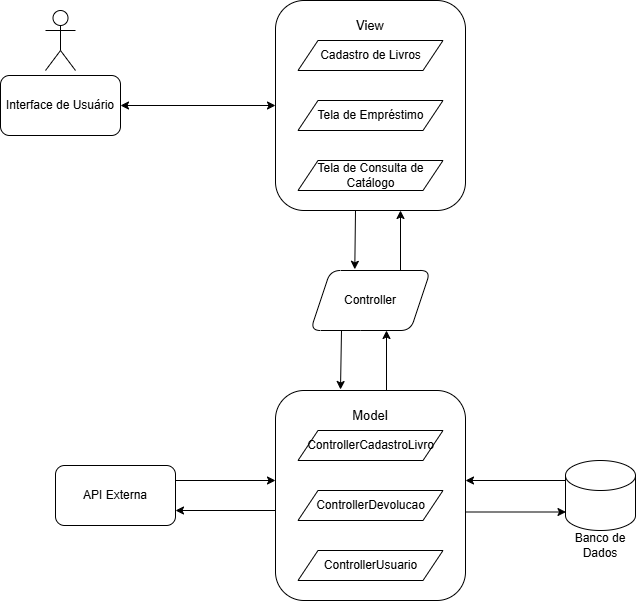

The diagram above was exported from draw.io. Its source (the exported page's mxGraphModel, read from the mxfile embedded in the PNG):
<mxGraphModel dx="1163" dy="620" grid="1" gridSize="10" guides="1" tooltips="1" connect="1" arrows="1" fold="1" page="1" pageScale="1" pageWidth="827" pageHeight="1169" math="0" shadow="0">
  <root>
    <mxCell id="0" />
    <mxCell id="1" parent="0" />
    <mxCell id="FpQ98yph_J5Bu4ryuGOU-1" parent="1" style="shape=umlActor;verticalLabelPosition=bottom;verticalAlign=top;html=1;outlineConnect=0;" value="" vertex="1">
      <mxGeometry height="60" width="30" x="130" y="40" as="geometry" />
    </mxCell>
    <mxCell id="FpQ98yph_J5Bu4ryuGOU-2" parent="1" style="rounded=1;whiteSpace=wrap;html=1;" value="Interface de Usuário" vertex="1">
      <mxGeometry height="60" width="120" x="85" y="105" as="geometry" />
    </mxCell>
    <mxCell id="FpQ98yph_J5Bu4ryuGOU-4" parent="1" style="rounded=1;whiteSpace=wrap;html=1;" value="" vertex="1">
      <mxGeometry height="210" width="190" x="360" y="30" as="geometry" />
    </mxCell>
    <mxCell id="FpQ98yph_J5Bu4ryuGOU-5" parent="1" style="text;html=1;whiteSpace=wrap;strokeColor=none;fillColor=none;align=center;verticalAlign=middle;rounded=0;" value="&lt;font style=&quot;font-size: 13px;&quot;&gt;View&lt;/font&gt;" vertex="1">
      <mxGeometry height="30" width="60" x="425" y="40" as="geometry" />
    </mxCell>
    <mxCell id="FpQ98yph_J5Bu4ryuGOU-6" parent="1" style="shape=parallelogram;perimeter=parallelogramPerimeter;whiteSpace=wrap;html=1;fixedSize=1;" value="Cadastro de Livros" vertex="1">
      <mxGeometry height="30" width="145" x="382.5" y="70" as="geometry" />
    </mxCell>
    <mxCell id="FpQ98yph_J5Bu4ryuGOU-7" parent="1" style="shape=parallelogram;perimeter=parallelogramPerimeter;whiteSpace=wrap;html=1;fixedSize=1;" value="Tela de Empréstimo" vertex="1">
      <mxGeometry height="30" width="145" x="382.5" y="130" as="geometry" />
    </mxCell>
    <mxCell id="FpQ98yph_J5Bu4ryuGOU-8" parent="1" style="shape=parallelogram;perimeter=parallelogramPerimeter;whiteSpace=wrap;html=1;fixedSize=1;" value="Tela de Consulta de Catálogo" vertex="1">
      <mxGeometry height="30" width="145" x="382.5" y="190" as="geometry" />
    </mxCell>
    <mxCell id="FpQ98yph_J5Bu4ryuGOU-9" edge="1" parent="1" source="FpQ98yph_J5Bu4ryuGOU-2" style="endArrow=classic;startArrow=classic;html=1;rounded=0;exitX=1;exitY=0.5;exitDx=0;exitDy=0;exitPerimeter=0;entryX=0;entryY=0.5;entryDx=0;entryDy=0;" target="FpQ98yph_J5Bu4ryuGOU-4" value="">
      <mxGeometry height="50" relative="1" width="50" as="geometry">
        <mxPoint x="205" y="140" as="sourcePoint" />
        <mxPoint x="330" y="130" as="targetPoint" />
      </mxGeometry>
    </mxCell>
    <mxCell id="FpQ98yph_J5Bu4ryuGOU-10" parent="1" style="shape=parallelogram;perimeter=parallelogramPerimeter;whiteSpace=wrap;html=1;fixedSize=1;rounded=1;" value="Controller" vertex="1">
      <mxGeometry height="60" width="120" x="395" y="300" as="geometry" />
    </mxCell>
    <mxCell id="FpQ98yph_J5Bu4ryuGOU-14" edge="1" parent="1" source="FpQ98yph_J5Bu4ryuGOU-10" style="endArrow=classic;html=1;rounded=0;exitX=0.75;exitY=0;exitDx=0;exitDy=0;" value="">
      <mxGeometry height="50" relative="1" width="50" as="geometry">
        <mxPoint x="435" y="290" as="sourcePoint" />
        <mxPoint x="485" y="240" as="targetPoint" />
      </mxGeometry>
    </mxCell>
    <mxCell id="FpQ98yph_J5Bu4ryuGOU-15" edge="1" parent="1" style="endArrow=classic;html=1;rounded=0;exitX=0.602;exitY=0.862;exitDx=0;exitDy=0;exitPerimeter=0;entryX=0.369;entryY=-0.02;entryDx=0;entryDy=0;entryPerimeter=0;" target="FpQ98yph_J5Bu4ryuGOU-10" value="">
      <mxGeometry height="50" relative="1" width="50" as="geometry">
        <mxPoint x="439.99999999999994" y="239.9999999999999" as="sourcePoint" />
        <mxPoint x="440.21" y="294.14" as="targetPoint" />
      </mxGeometry>
    </mxCell>
    <mxCell id="FpQ98yph_J5Bu4ryuGOU-17" parent="1" style="rounded=1;whiteSpace=wrap;html=1;" value="" vertex="1">
      <mxGeometry height="210" width="190" x="360" y="420" as="geometry" />
    </mxCell>
    <mxCell id="FpQ98yph_J5Bu4ryuGOU-18" parent="1" style="text;html=1;whiteSpace=wrap;strokeColor=none;fillColor=none;align=center;verticalAlign=middle;rounded=0;" value="&lt;font style=&quot;font-size: 13px;&quot;&gt;Model&lt;/font&gt;" vertex="1">
      <mxGeometry height="30" width="60" x="425" y="430" as="geometry" />
    </mxCell>
    <mxCell id="FpQ98yph_J5Bu4ryuGOU-19" parent="1" style="shape=parallelogram;perimeter=parallelogramPerimeter;whiteSpace=wrap;html=1;fixedSize=1;" value="ControllerCadastroLivro" vertex="1">
      <mxGeometry height="30" width="145" x="382.5" y="460" as="geometry" />
    </mxCell>
    <mxCell id="FpQ98yph_J5Bu4ryuGOU-20" parent="1" style="shape=parallelogram;perimeter=parallelogramPerimeter;whiteSpace=wrap;html=1;fixedSize=1;" value="ControllerDevolucao" vertex="1">
      <mxGeometry height="30" width="145" x="382.5" y="520" as="geometry" />
    </mxCell>
    <mxCell id="FpQ98yph_J5Bu4ryuGOU-21" parent="1" style="shape=parallelogram;perimeter=parallelogramPerimeter;whiteSpace=wrap;html=1;fixedSize=1;" value="ControllerUsuario" vertex="1">
      <mxGeometry height="30" width="145" x="382.5" y="580" as="geometry" />
    </mxCell>
    <mxCell id="FpQ98yph_J5Bu4ryuGOU-22" edge="1" parent="1" style="endArrow=classic;html=1;rounded=0;exitX=0.75;exitY=0;exitDx=0;exitDy=0;" value="">
      <mxGeometry height="50" relative="1" width="50" as="geometry">
        <mxPoint x="471" y="420.0000000000001" as="sourcePoint" />
        <mxPoint x="471" y="360.0000000000001" as="targetPoint" />
      </mxGeometry>
    </mxCell>
    <mxCell id="FpQ98yph_J5Bu4ryuGOU-23" edge="1" parent="1" style="endArrow=classic;html=1;rounded=0;exitX=0.602;exitY=0.862;exitDx=0;exitDy=0;exitPerimeter=0;entryX=0.369;entryY=-0.02;entryDx=0;entryDy=0;entryPerimeter=0;" value="">
      <mxGeometry height="50" relative="1" width="50" as="geometry">
        <mxPoint x="425.99999999999994" y="360" as="sourcePoint" />
        <mxPoint x="425" y="419.0000000000001" as="targetPoint" />
      </mxGeometry>
    </mxCell>
    <mxCell id="FpQ98yph_J5Bu4ryuGOU-24" parent="1" style="rounded=1;whiteSpace=wrap;html=1;" value="API Externa" vertex="1">
      <mxGeometry height="60" width="120" x="140" y="495" as="geometry" />
    </mxCell>
    <mxCell id="FpQ98yph_J5Bu4ryuGOU-26" edge="1" parent="1" source="FpQ98yph_J5Bu4ryuGOU-24" style="endArrow=classic;html=1;rounded=0;exitX=1;exitY=0.25;exitDx=0;exitDy=0;" value="">
      <mxGeometry height="50" relative="1" width="50" as="geometry">
        <mxPoint x="260" y="520" as="sourcePoint" />
        <mxPoint x="360" y="510" as="targetPoint" />
      </mxGeometry>
    </mxCell>
    <mxCell id="FpQ98yph_J5Bu4ryuGOU-27" edge="1" parent="1" style="endArrow=classic;html=1;rounded=0;exitX=1;exitY=0.25;exitDx=0;exitDy=0;entryX=1;entryY=0.75;entryDx=0;entryDy=0;" target="FpQ98yph_J5Bu4ryuGOU-24" value="">
      <mxGeometry height="50" relative="1" width="50" as="geometry">
        <mxPoint x="360" y="540" as="sourcePoint" />
        <mxPoint x="290" y="540" as="targetPoint" />
      </mxGeometry>
    </mxCell>
    <mxCell id="FpQ98yph_J5Bu4ryuGOU-28" parent="1" style="shape=cylinder3;whiteSpace=wrap;html=1;boundedLbl=1;backgroundOutline=1;size=15;" value="" vertex="1">
      <mxGeometry height="70" width="70" x="650" y="490" as="geometry" />
    </mxCell>
    <mxCell id="FpQ98yph_J5Bu4ryuGOU-29" edge="1" parent="1" style="endArrow=classic;html=1;rounded=0;exitX=1;exitY=0.25;exitDx=0;exitDy=0;" value="">
      <mxGeometry height="50" relative="1" width="50" as="geometry">
        <mxPoint x="550.5" y="541.5" as="sourcePoint" />
        <mxPoint x="650.5" y="541.5" as="targetPoint" />
      </mxGeometry>
    </mxCell>
    <mxCell id="FpQ98yph_J5Bu4ryuGOU-30" edge="1" parent="1" style="endArrow=classic;html=1;rounded=0;exitX=1;exitY=0.25;exitDx=0;exitDy=0;entryX=1;entryY=0.75;entryDx=0;entryDy=0;" value="">
      <mxGeometry height="50" relative="1" width="50" as="geometry">
        <mxPoint x="650" y="510" as="sourcePoint" />
        <mxPoint x="550" y="510" as="targetPoint" />
      </mxGeometry>
    </mxCell>
    <mxCell id="hxnjDXbirN4CT3wHFyuq-2" parent="1" style="text;html=1;whiteSpace=wrap;strokeColor=none;fillColor=none;align=center;verticalAlign=middle;rounded=0;" value="Banco de Dados" vertex="1">
      <mxGeometry height="30" width="60" x="655" y="560" as="geometry" />
    </mxCell>
  </root>
</mxGraphModel>